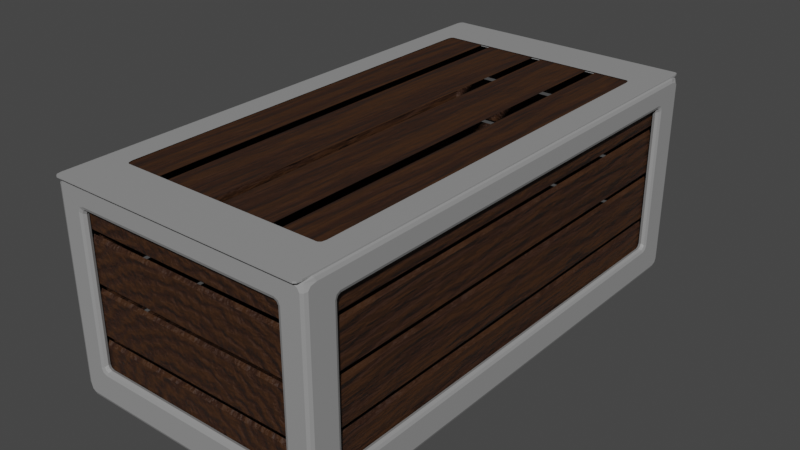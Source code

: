 # Source: chest.blend  (saved by Blender 2.81.16; exported with 4.5.12 LTS)
import bpy
from mathutils import Matrix  # noqa: F401  (used for matrix-valued properties, if any)

bpy.ops.wm.read_factory_settings(use_empty=True)
scene = bpy.context.scene
scene.name = 'Scene'

# ---- collections
col_collection = bpy.data.collections.new('Collection'); scene.collection.children.link(col_collection)

# ---- materials (node trees are filled in below, after node groups)
mat_wood = bpy.data.materials.new('Wood')
mat_wood.alpha_threshold = 0.0
mat_wood.use_transparent_shadow = False
mat_wood.line_color = (0.0, 0.0, 0.0, 1.0)
mat_metal = bpy.data.materials.new('Metal')
mat_metal.use_transparent_shadow = False
mat_wood_cap = bpy.data.materials.new('wood_cap')
mat_wood_cap.alpha_threshold = 0.0
mat_wood_cap.use_transparent_shadow = False
mat_wood_cap.line_color = (0.0, 0.0, 0.0, 1.0)

# ---- material node trees
mat_wood.use_nodes = True; mat_wood.node_tree.nodes.clear()
_N = mat_wood.node_tree.nodes; _L = mat_wood.node_tree.links
n0 = _N.new('ShaderNodeTexCoord'); n0.name = 'Texture Coordinate'; n0.location = (-1400, 266)
n1 = _N.new('ShaderNodeMapping'); n1.name = 'Mapping.001'; n1.location = (-1028, 283)
n1.inputs[3].default_value = (1.0, 0.2, 1.15)
n2 = _N.new('ShaderNodeValToRGB'); n2.name = 'ColorRamp.001'; n2.location = (-259, 3)
while len(n2.color_ramp.elements) > 1: n2.color_ramp.elements.remove(n2.color_ramp.elements[-1])
n2.color_ramp.elements[0].position = 0.0; n2.color_ramp.elements[0].color = (0.0, 0.0, 0.0, 1.0)
_e = n2.color_ramp.elements.new(0.6545); _e.color = (1.0, 1.0, 1.0, 1.0)
n3 = _N.new('ShaderNodeBump'); n3.name = 'Bump'; n3.location = (50, -40)
n3.inputs[0].default_value = 0.2
n3.inputs[1].default_value = 1.0
n3.inputs[2].default_value = 1.0
n4 = _N.new('ShaderNodeBump'); n4.name = 'Bump.001'; n4.location = (226, -34)
n4.inputs[0].default_value = 0.2
n4.inputs[1].default_value = 1.0
n4.inputs[2].default_value = 1.0
n5 = _N.new('ShaderNodeMapping'); n5.name = 'Mapping'; n5.location = (-1208, 282)
n6 = _N.new('ShaderNodeTexNoise'); n6.name = 'Noise Texture'; n6.location = (-800, 87)
n6.inputs[2].default_value = 20.0
n6.inputs[3].default_value = 15.0
n7 = _N.new('ShaderNodeHueSaturation'); n7.name = 'Hue Saturation Value'; n7.location = (-349, 227)
n8 = _N.new('ShaderNodeValToRGB'); n8.name = 'ColorRamp'; n8.location = (-619, 87)
while len(n8.color_ramp.elements) > 1: n8.color_ramp.elements.remove(n8.color_ramp.elements[-1])
n8.color_ramp.elements[0].position = 0.3636; n8.color_ramp.elements[0].color = (0.0, 0.0, 0.0, 1.0)
_e = n8.color_ramp.elements.new(0.5773); _e.color = (1.0, 1.0, 1.0, 1.0)
n9 = _N.new('ShaderNodeTexWave'); n9.name = 'Wave Texture'; n9.location = (-808, 354)
n9.wave_type = 'RINGS'
n9.bands_direction = 'DIAGONAL'
n9.rings_direction = 'SPHERICAL'
n9.inputs[1].default_value = 4.0
n9.inputs[2].default_value = 6.45
n9.inputs[3].default_value = 15.0
n9.inputs[4].default_value = 2.3
n9.inputs[6].default_value = 1.571
n10 = _N.new('ShaderNodeValToRGB'); n10.name = 'ColorRamp.002'; n10.location = (52, 340)
while len(n10.color_ramp.elements) > 1: n10.color_ramp.elements.remove(n10.color_ramp.elements[-1])
n10.color_ramp.elements[0].position = 0.0; n10.color_ramp.elements[0].color = (0.4452, 0.4452, 0.4452, 1.0)
_e = n10.color_ramp.elements.new(1.0); _e.color = (1.0, 1.0, 1.0, 1.0)
n11 = _N.new('ShaderNodeOutputMaterial'); n11.name = 'Material Output'; n11.location = (856, 536)
n12 = _N.new('ShaderNodeBsdfPrincipled'); n12.name = 'Principled BSDF'; n12.location = (566, 536)
n12.distribution = 'GGX'
n12.subsurface_method = 'BURLEY'
n12.inputs[3].default_value = 1.45
n12.inputs[27].default_value = (0.0, 0.0, 0.0, 1.0)
n12.inputs[28].default_value = 1.0
n13 = _N.new('ShaderNodeHueSaturation'); n13.name = 'Hue Saturation Value.001'; n13.location = (332, 343)
n14 = _N.new('ShaderNodeMix'); n14.name = 'Mix.001'; n14.location = (-131, 398)
n14.data_type = 'RGBA'
n14.blend_type = 'DARKEN'
n14.inputs[7].default_value = (0.1812, 0.06125, 0.01938, 1.0)
n15 = _N.new('ShaderNodeMix'); n15.name = 'Mix'; n15.location = (-603, 408)
n15.data_type = 'RGBA'
n15.inputs[6].default_value = (0.02416, 0.006049, 0.0, 1.0)
n15.inputs[7].default_value = (0.0382, 0.01161, 0.0, 1.0)
_L.new(n12.outputs[0], n11.inputs[0])
_L.new(n0.outputs[3], n5.inputs[0])
_L.new(n5.outputs[0], n1.inputs[0])
_L.new(n1.outputs[0], n6.inputs[0])
_L.new(n1.outputs[0], n9.inputs[0])
_L.new(n15.outputs[2], n14.inputs[6])
_L.new(n7.outputs[0], n14.inputs[0])
_L.new(n6.outputs[1], n8.inputs[0])
_L.new(n8.outputs[0], n7.inputs[4])
_L.new(n9.outputs[0], n2.inputs[0])
_L.new(n2.outputs[0], n3.inputs[3])
_L.new(n3.outputs[0], n4.inputs[4])
_L.new(n6.outputs[0], n4.inputs[3])
_L.new(n10.outputs[0], n13.inputs[4])
_L.new(n13.outputs[0], n12.inputs[2])
_L.new(n4.outputs[0], n12.inputs[5])
_L.new(n14.outputs[2], n12.inputs[0])
_L.new(n9.outputs[0], n15.inputs[0])
n11.is_active_output = True
mat_metal.use_nodes = True; mat_metal.node_tree.nodes.clear()
_N = mat_metal.node_tree.nodes; _L = mat_metal.node_tree.links
n0 = _N.new('ShaderNodeOutputMaterial'); n0.name = 'Material Output'; n0.location = (300, 300)
n1 = _N.new('ShaderNodeBsdfPrincipled'); n1.name = 'Principled BSDF'; n1.location = (10, 300)
n1.distribution = 'GGX'
n1.subsurface_method = 'BURLEY'
n1.inputs[0].default_value = (0.2957, 0.2957, 0.2957, 1.0)
n1.inputs[3].default_value = 1.45
n1.inputs[27].default_value = (0.0, 0.0, 0.0, 1.0)
n1.inputs[28].default_value = 1.0
_L.new(n1.outputs[0], n0.inputs[0])
n0.is_active_output = True
mat_wood_cap.use_nodes = True; mat_wood_cap.node_tree.nodes.clear()
_N = mat_wood_cap.node_tree.nodes; _L = mat_wood_cap.node_tree.links
n0 = _N.new('ShaderNodeTexCoord'); n0.name = 'Texture Coordinate'; n0.location = (-1400, 266)
n1 = _N.new('ShaderNodeMapping'); n1.name = 'Mapping.001'; n1.location = (-1028, 283)
n1.inputs[3].default_value = (1.0, 0.2, 1.15)
n2 = _N.new('ShaderNodeValToRGB'); n2.name = 'ColorRamp.001'; n2.location = (-259, 3)
while len(n2.color_ramp.elements) > 1: n2.color_ramp.elements.remove(n2.color_ramp.elements[-1])
n2.color_ramp.elements[0].position = 0.0; n2.color_ramp.elements[0].color = (0.0, 0.0, 0.0, 1.0)
_e = n2.color_ramp.elements.new(0.6545); _e.color = (1.0, 1.0, 1.0, 1.0)
n3 = _N.new('ShaderNodeBump'); n3.name = 'Bump'; n3.location = (50, -40)
n3.inputs[0].default_value = 0.2
n3.inputs[1].default_value = 1.0
n3.inputs[2].default_value = 1.0
n4 = _N.new('ShaderNodeBump'); n4.name = 'Bump.001'; n4.location = (226, -34)
n4.inputs[0].default_value = 0.2
n4.inputs[1].default_value = 1.0
n4.inputs[2].default_value = 1.0
n5 = _N.new('ShaderNodeMapping'); n5.name = 'Mapping'; n5.location = (-1208, 282)
n6 = _N.new('ShaderNodeTexNoise'); n6.name = 'Noise Texture'; n6.location = (-800, 87)
n6.inputs[2].default_value = 20.0
n6.inputs[3].default_value = 15.0
n7 = _N.new('ShaderNodeHueSaturation'); n7.name = 'Hue Saturation Value'; n7.location = (-349, 227)
n8 = _N.new('ShaderNodeValToRGB'); n8.name = 'ColorRamp'; n8.location = (-619, 87)
while len(n8.color_ramp.elements) > 1: n8.color_ramp.elements.remove(n8.color_ramp.elements[-1])
n8.color_ramp.elements[0].position = 0.3636; n8.color_ramp.elements[0].color = (0.0, 0.0, 0.0, 1.0)
_e = n8.color_ramp.elements.new(0.5773); _e.color = (1.0, 1.0, 1.0, 1.0)
n9 = _N.new('ShaderNodeTexWave'); n9.name = 'Wave Texture'; n9.location = (-808, 354)
n9.wave_type = 'RINGS'
n9.bands_direction = 'DIAGONAL'
n9.rings_direction = 'SPHERICAL'
n9.inputs[1].default_value = 4.0
n9.inputs[2].default_value = 6.45
n9.inputs[3].default_value = 15.0
n9.inputs[4].default_value = 2.3
n9.inputs[6].default_value = 1.571
n10 = _N.new('ShaderNodeValToRGB'); n10.name = 'ColorRamp.002'; n10.location = (52, 340)
while len(n10.color_ramp.elements) > 1: n10.color_ramp.elements.remove(n10.color_ramp.elements[-1])
n10.color_ramp.elements[0].position = 0.0; n10.color_ramp.elements[0].color = (0.4452, 0.4452, 0.4452, 1.0)
_e = n10.color_ramp.elements.new(1.0); _e.color = (1.0, 1.0, 1.0, 1.0)
n11 = _N.new('ShaderNodeOutputMaterial'); n11.name = 'Material Output'; n11.location = (856, 536)
n12 = _N.new('ShaderNodeBsdfPrincipled'); n12.name = 'Principled BSDF'; n12.location = (566, 536)
n12.distribution = 'GGX'
n12.subsurface_method = 'BURLEY'
n12.inputs[3].default_value = 1.45
n12.inputs[27].default_value = (0.0, 0.0, 0.0, 1.0)
n12.inputs[28].default_value = 1.0
n13 = _N.new('ShaderNodeHueSaturation'); n13.name = 'Hue Saturation Value.001'; n13.location = (332, 343)
n14 = _N.new('ShaderNodeMix'); n14.name = 'Mix.001'; n14.location = (-131, 398)
n14.data_type = 'RGBA'
n14.blend_type = 'DARKEN'
n14.inputs[7].default_value = (0.1812, 0.06125, 0.01938, 1.0)
n15 = _N.new('ShaderNodeMix'); n15.name = 'Mix'; n15.location = (-603, 408)
n15.data_type = 'RGBA'
n15.inputs[6].default_value = (0.02416, 0.006049, 0.0, 1.0)
n15.inputs[7].default_value = (0.0382, 0.01161, 0.0, 1.0)
_L.new(n12.outputs[0], n11.inputs[0])
_L.new(n0.outputs[3], n5.inputs[0])
_L.new(n5.outputs[0], n1.inputs[0])
_L.new(n1.outputs[0], n6.inputs[0])
_L.new(n1.outputs[0], n9.inputs[0])
_L.new(n15.outputs[2], n14.inputs[6])
_L.new(n7.outputs[0], n14.inputs[0])
_L.new(n6.outputs[1], n8.inputs[0])
_L.new(n8.outputs[0], n7.inputs[4])
_L.new(n9.outputs[0], n2.inputs[0])
_L.new(n2.outputs[0], n3.inputs[3])
_L.new(n3.outputs[0], n4.inputs[4])
_L.new(n6.outputs[0], n4.inputs[3])
_L.new(n10.outputs[0], n13.inputs[4])
_L.new(n13.outputs[0], n12.inputs[2])
_L.new(n4.outputs[0], n12.inputs[5])
_L.new(n14.outputs[2], n12.inputs[0])
_L.new(n9.outputs[0], n15.inputs[0])
n11.is_active_output = True

# ---- world
world_cap1 = bpy.data.worlds.new('cap1'); scene.world = world_cap1
world_cap1.use_nodes = True; world_cap1.node_tree.nodes.clear()
_N = world_cap1.node_tree.nodes; _L = world_cap1.node_tree.links
n0 = _N.new('ShaderNodeOutputWorld'); n0.name = 'World Output'; n0.location = (300, 300)
n1 = _N.new('ShaderNodeBackground'); n1.name = 'Background'; n1.location = (10, 300)
n1.inputs[0].default_value = (0.05088, 0.05088, 0.05088, 1.0)
_L.new(n1.outputs[0], n0.inputs[0])
n0.is_active_output = True
world_cap1.color = (0.05088, 0.05088, 0.05088)
world_cap1.use_sun_shadow = False
world_cap1.sun_shadow_jitter_overblur = 0.0

# ---- meshes
me_cube = bpy.data.meshes.new('Cube')
me_cube.from_pydata([(0.75, 1.5, 1.2), (0.75, 1.5, 0.0), (0.75, -1.5, 1.2), (0.75, -1.5, 0.0), (-0.75, 1.5, 1.2), (-0.75, 1.5, 0.0), (-0.75, -1.5, 1.2), (-0.75, -1.5, 0.0), (0.75, 1.5, 0.9149), (0.75, 1.5, 0.8949), (0.75, 1.5, 0.6149), (0.75, 1.5, 0.5949), (0.75, 1.5, 0.3149), (0.75, 1.5, 0.2949), (-0.75, -1.5, 0.2949), (-0.75, -1.5, 0.3149), (-0.75, -1.5, 0.5949), (-0.75, -1.5, 0.6149), (-0.75, -1.5, 0.8949), (-0.75, -1.5, 0.9149), (0.75, -1.5, 0.9149), (0.75, -1.5, 0.8949), (0.75, -1.5, 0.6149), (0.75, -1.5, 0.5949), (0.75, -1.5, 0.3149), (0.75, -1.5, 0.2949), (-0.75, 1.5, 0.8949), (-0.75, 1.5, 0.9149), (-0.75, 1.5, 0.5949), (-0.75, 1.5, 0.6149), (-0.75, 1.5, 0.2949), (-0.75, 1.5, 0.3149)], [], [(20, 2, 6, 19), (5, 1, 3, 7), (29, 26, 9, 10), (10, 9, 21, 22), (3, 25, 14, 7), (1, 13, 25, 3), (12, 11, 23, 24), (5, 30, 13, 1), (31, 28, 11, 12), (8, 0, 2, 20), (24, 23, 16, 15), (7, 14, 30, 5), (19, 6, 4, 27), (15, 16, 28, 31), (22, 21, 18, 17), (17, 18, 26, 29), (27, 4, 0, 8)])
_uv = me_cube.uv_layers.new(name='UVMap')
_uv.uv.foreach_set('vector', [0.0, 0.0, 1.0, 0.0, 1.0, 1.0, 0.0, 1.0, 0.0, 0.0, 1.0, 0.0, 1.0, 1.0, 0.0, 1.0, 0.0, 0.0, 1.0, 0.0, 1.0, 1.0, 0.0, 1.0, 0.0, 0.0, 1.0, 0.0, 1.0, 1.0, 0.0, 1.0, 0.0, 0.0, 1.0, 0.0, 1.0, 1.0, 0.0, 1.0, 0.0, 0.0, 1.0, 0.0, 1.0, 1.0, 0.0, 1.0, 0.0, 0.0, 1.0, 0.0, 1.0, 1.0, 0.0, 1.0, 0.0, 0.0, 1.0, 0.0, 1.0, 1.0, 0.0, 1.0, 0.0, 0.0, 1.0, 0.0, 1.0, 1.0, 0.0, 1.0, 0.0, 0.0, 1.0, 0.0, 1.0, 1.0, 0.0, 1.0, 0.0, 0.0, 1.0, 0.0, 1.0, 1.0, 0.0, 1.0, 0.0, 0.0, 1.0, 0.0, 1.0, 1.0, 0.0, 1.0, 0.0, 0.0, 1.0, 0.0, 1.0, 1.0, 0.0, 1.0, 0.0, 0.0, 1.0, 0.0, 1.0, 1.0, 0.0, 1.0, 0.0, 0.0, 1.0, 0.0, 1.0, 1.0, 0.0, 1.0, 0.0, 0.0, 1.0, 0.0, 1.0, 1.0, 0.0, 1.0, 0.0, 0.0, 1.0, 0.0, 1.0, 1.0, 0.0, 1.0])
me_cube.materials.append(mat_wood)
me_cube.use_remesh_preserve_volume = False
me_cube.use_remesh_preserve_attributes = False
me_cube.use_mirror_vertex_groups = False
me_cube.update()
me_cube_001 = bpy.data.meshes.new('Cube.001')
me_cube_001.from_pydata([(0.7554, 1.35, 0.15), (0.7554, -1.35, 0.15), (-0.6421, 1.5, 0.15), (-0.7554, -1.35, 0.15), (0.7554, -1.35, 1.05), (-0.7554, -1.35, 1.05), (0.7554, 1.35, 1.05), (-0.6421, 1.5, 1.05), (0.6421, 1.5, 1.05), (0.6421, 1.5, 0.15), (0.6421, -1.5, 1.05), (0.6421, -1.5, 0.15), (0.6421, 1.35, 0.0), (-0.7554, 1.35, 0.15), (0.7554, 1.5, 1.2), (-0.7554, 1.35, 1.05), (-0.6421, 1.35, 0.0), (-0.6421, -1.5, 0.15), (-0.6421, -1.5, 1.05), (-0.7554, 1.5, 1.2), (-0.6421, -1.35, 0.0), (-0.7554, -1.5, 1.2), (0.7554, -1.5, 1.2), (0.6421, -1.35, 0.0), (-0.7554, 1.5, 0.0), (-0.7554, -1.5, 0.0), (0.7554, 1.5, 0.0), (0.7554, -1.5, 0.0)], [], [(6, 0, 26, 14), (1, 4, 22, 27), (4, 6, 14, 22), (0, 1, 27, 26), (2, 9, 26, 24), (9, 8, 14, 26), (7, 2, 24, 19), (8, 7, 19, 14), (3, 13, 24, 25), (5, 3, 25, 21), (13, 15, 19, 24), (15, 5, 21, 19), (17, 18, 21, 25), (10, 11, 27, 22), (18, 10, 22, 21), (11, 17, 25, 27), (16, 20, 25, 24), (12, 16, 24, 26), (20, 23, 27, 25), (23, 12, 26, 27)])
_uv = me_cube_001.uv_layers.new(name='UVMap')
_uv.uv.foreach_set('vector', [0.5938, 0.5125, 0.4062, 0.5125, 0.375, 0.5, 0.625, 0.5, 0.4062, 0.7375, 0.5938, 0.7375, 0.625, 0.75, 0.375, 0.75, 0.5938, 0.7375, 0.5938, 0.5125, 0.625, 0.5, 0.625, 0.75, 0.4062, 0.5125, 0.4062, 0.7375, 0.375, 0.75, 0.375, 0.5, 0.4063, 0.2688, 0.4063, 0.4813, 0.375, 0.5, 0.375, 0.25, 0.4063, 0.4813, 0.5938, 0.4813, 0.625, 0.5, 0.375, 0.5, 0.5938, 0.2687, 0.4063, 0.2688, 0.375, 0.25, 0.625, 0.25, 0.5938, 0.4813, 0.5938, 0.2687, 0.625, 0.25, 0.625, 0.5, 0.4062, 0.0125, 0.4062, 0.2375, 0.375, 0.25, 0.375, 0.0, 0.5938, 0.0125, 0.4062, 0.0125, 0.375, 0.0, 0.625, 0.0, 0.4062, 0.2375, 0.5938, 0.2375, 0.625, 0.25, 0.375, 0.25, 0.5938, 0.2375, 0.5938, 0.0125, 0.625, 0.0, 0.625, 0.25, 0.4063, 0.9813, 0.5938, 0.9812, 0.625, 1.0, 0.375, 1.0, 0.5938, 0.7688, 0.4063, 0.7688, 0.375, 0.75, 0.625, 0.75, 0.5938, 0.9812, 0.5938, 0.7688, 0.625, 0.75, 0.625, 1.0, 0.4063, 0.7688, 0.4063, 0.9813, 0.375, 1.0, 0.375, 0.75, 0.1437, 0.5125, 0.1437, 0.7375, 0.125, 0.75, 0.125, 0.5, 0.3562, 0.5125, 0.1437, 0.5125, 0.125, 0.5, 0.375, 0.5, 0.1437, 0.7375, 0.3562, 0.7375, 0.375, 0.75, 0.125, 0.75, 0.3562, 0.7375, 0.3562, 0.5125, 0.375, 0.5, 0.375, 0.75])
me_cube_001.materials.append(mat_metal)
me_cube_001.use_remesh_preserve_volume = False
me_cube_001.use_remesh_preserve_attributes = False
me_cube_001.use_mirror_vertex_groups = False
me_cube_001.update()
me_cube_003 = bpy.data.meshes.new('Cube.003')
me_cube_003.from_pydata([(-1.0, -1.0, 1.0), (-1.0, 1.0, 1.0), (1.0, -1.0, 1.0), (1.0, 1.0, 1.0), (-0.46, 1.0, 1.0), (-0.54, 1.0, 1.0), (0.04, 1.0, 1.0), (-0.04, 1.0, 1.0), (0.54, 1.0, 1.0), (0.46, 1.0, 1.0), (0.46, -1.0, 1.0), (0.54, -1.0, 1.0), (-0.04, -1.0, 1.0), (0.04, -1.0, 1.0), (-0.54, -1.0, 1.0), (-0.46, -1.0, 1.0)], [], [(7, 4, 15, 12), (3, 8, 11, 2), (9, 6, 13, 10), (5, 1, 0, 14)])
_uv = me_cube_003.uv_layers.new(name='UVMap')
_uv.uv.foreach_set('vector', [0.755, 0.5, 0.8075, 0.5, 0.8075, 0.75, 0.755, 0.75, 0.625, 0.5, 0.6825, 0.5, 0.6825, 0.75, 0.625, 0.75, 0.6925, 0.5, 0.745, 0.5, 0.745, 0.75, 0.6925, 0.75, 0.8175, 0.5, 0.875, 0.5, 0.875, 0.75, 0.8175, 0.75])
me_cube_003.materials.append(mat_wood_cap)
me_cube_003.use_remesh_fix_poles = True
me_cube_003.use_remesh_preserve_attributes = False
me_cube_003.use_mirror_vertex_groups = False
me_cube_003.update()
me_cube_005 = bpy.data.meshes.new('Cube.005')
me_cube_005.from_pydata([(-0.85, -0.85, -1.0), (-0.85, -0.85, 1.0), (-0.85, 0.85, -1.0), (-0.85, 0.85, 1.0), (0.85, -0.85, -1.0), (0.85, -0.85, 1.0), (0.85, 0.85, -1.0), (0.85, 0.85, 1.0), (-1.0, -1.0, 1.0), (-1.0, 1.0, 1.0), (1.0, 1.0, 1.0), (1.0, -1.0, 1.0), (-1.0, 1.0, -1.0), (-1.0, -1.0, -1.0), (1.0, 1.0, -1.0), (1.0, -1.0, -1.0)], [], [(13, 8, 9, 12), (12, 9, 10, 14), (14, 10, 11, 15), (15, 11, 8, 13), (1, 3, 9, 8), (3, 7, 10, 9), (7, 5, 11, 10), (5, 1, 8, 11), (2, 0, 13, 12), (6, 2, 12, 14), (4, 6, 14, 15), (0, 4, 15, 13)])
_uv = me_cube_005.uv_layers.new(name='UVMap')
_uv.uv.foreach_set('vector', [0.375, 0.0, 0.625, 0.0, 0.625, 0.25, 0.375, 0.25, 0.375, 0.25, 0.625, 0.25, 0.625, 0.5, 0.375, 0.5, 0.375, 0.5, 0.625, 0.5, 0.625, 0.75, 0.375, 0.75, 0.375, 0.75, 0.625, 0.75, 0.625, 1.0, 0.375, 1.0, 0.8563, 0.7313, 0.8563, 0.5188, 0.875, 0.5, 0.875, 0.75, 0.8563, 0.5188, 0.6438, 0.5188, 0.625, 0.5, 0.875, 0.5, 0.6438, 0.5188, 0.6438, 0.7313, 0.625, 0.75, 0.625, 0.5, 0.6438, 0.7313, 0.8563, 0.7313, 0.875, 0.75, 0.625, 0.75, 0.1437, 0.5188, 0.1438, 0.7313, 0.125, 0.75, 0.125, 0.5, 0.3563, 0.5188, 0.1437, 0.5188, 0.125, 0.5, 0.375, 0.5, 0.3563, 0.7313, 0.3563, 0.5188, 0.375, 0.5, 0.375, 0.75, 0.1438, 0.7313, 0.3563, 0.7313, 0.375, 0.75, 0.125, 0.75])
me_cube_005.materials.append(mat_metal)
me_cube_005.use_remesh_fix_poles = True
me_cube_005.use_remesh_preserve_attributes = False
me_cube_005.use_mirror_vertex_groups = False
me_cube_005.update()

# ---- objects
ob_wood = bpy.data.objects.new('wood', me_cube)
ob_steel = bpy.data.objects.new('steel', me_cube_001)
ob_box = bpy.data.objects.new('box', None)
ob_cap = bpy.data.objects.new('cap', None)
ob_wood_cap = bpy.data.objects.new('wood_cap', me_cube_003)
ob_steel_cap = bpy.data.objects.new('steel cap', me_cube_005)

# ---- transforms, parenting, visibility, modifiers, constraints
ob_wood.parent = ob_box
ob_wood.matrix_parent_inverse = Matrix(((1.0, 0.0, 0.0, -0.0), (0.0, -4.371e-08, 1.0, 0.0), (0.0, -1.0, -4.371e-08, 0.0), (-0.0, 0.0, -0.0, 1.0)))
ob_wood.location = (0.0, 0.0, 0.25)
ob_wood.rotation_euler = (-1.192e-07, 0.0, 0.0)
ob_wood.scale = (0.8, 0.8, 0.8)
ob_wood.lock_rotations_4d = False
ob_wood.empty_display_type = 'ARROWS'
ob_wood.lineart.crease_threshold = 0.0
_m = ob_wood.modifiers.new('Solidify', 'SOLIDIFY')
_m.thickness = 0.05
_m.nonmanifold_thickness_mode = 'FIXED'
_m.nonmanifold_merge_threshold = 0.0003
_m = ob_wood.modifiers.new('Bevel', 'BEVEL')
_m.limit_method = 'NONE'
_m.spread = 0.11
ob_steel.parent = ob_box
ob_steel.matrix_parent_inverse = Matrix(((1.0, 0.0, 0.0, -0.0), (0.0, -4.371e-08, 1.0, 0.0), (0.0, -1.0, -4.371e-08, 0.0), (-0.0, 0.0, -0.0, 1.0)))
ob_steel.location = (0.0, 0.0, 0.25)
ob_steel.rotation_euler = (-1.192e-07, 0.0, 0.0)
ob_steel.scale = (0.8, 0.8, 0.8)
ob_steel.lock_rotations_4d = False
ob_steel.empty_display_type = 'ARROWS'
ob_steel.lineart.crease_threshold = 0.0
_m = ob_steel.modifiers.new('Solidify', 'SOLIDIFY')
_m.thickness = 0.05
_m.offset = 1.0
_m.use_even_offset = True
_m.nonmanifold_thickness_mode = 'FIXED'
_m.nonmanifold_merge_threshold = 0.0003
_m = ob_steel.modifiers.new('Bevel', 'BEVEL')
_m.segments = 2
_m.limit_method = 'NONE'
ob_box.location = (0.0, 0.0, 0.0)
ob_box.rotation_euler = (1.571, 0.0, 0.0)
ob_box.empty_display_size = 0.8
ob_box.lineart.crease_threshold = 0.0
ob_cap.location = (0.0, 0.0, 0.0)
ob_cap.rotation_euler = (1.571, 0.0, 0.0)
ob_cap.empty_display_size = 0.8
ob_cap.lineart.crease_threshold = 0.0
ob_wood_cap.parent = ob_cap
ob_wood_cap.matrix_parent_inverse = Matrix(((1.0, 0.0, 0.0, -0.0), (0.0, -4.371e-08, 1.0, 0.0), (0.0, -1.0, -4.371e-08, 0.0), (-0.0, 0.0, -0.0, 1.0)))
ob_wood_cap.location = (0.0, -5.151e-15, 1.17)
ob_wood_cap.rotation_euler = (-1.192e-07, 0.0, 0.0)
ob_wood_cap.scale = (0.6, 1.2, 0.04)
ob_wood_cap.lineart.crease_threshold = 0.0
_m = ob_wood_cap.modifiers.new('Solidify', 'SOLIDIFY')
_m.thickness = 0.05
_m.nonmanifold_thickness_mode = 'FIXED'
_m.nonmanifold_merge_threshold = 0.0003
_m = ob_wood_cap.modifiers.new('Bevel', 'BEVEL')
_m.limit_method = 'NONE'
ob_steel_cap.parent = ob_cap
ob_steel_cap.matrix_parent_inverse = Matrix(((1.0, 0.0, 0.0, -0.0), (0.0, -4.371e-08, 1.0, 0.0), (0.0, -1.0, -4.371e-08, 0.0), (-0.0, 0.0, -0.0, 1.0)))
ob_steel_cap.location = (0.0, -5.329e-15, 1.21)
ob_steel_cap.rotation_euler = (-1.192e-07, 0.0, 0.0)
ob_steel_cap.scale = (0.6, 1.2, 0.004)
ob_steel_cap.lineart.crease_threshold = 0.0
_m = ob_steel_cap.modifiers.new('Solidify', 'SOLIDIFY')
_m.thickness = 0.05
_m.offset = 1.0
_m.use_even_offset = True
_m.nonmanifold_thickness_mode = 'FIXED'
_m.nonmanifold_merge_threshold = 0.0003
_m = ob_steel_cap.modifiers.new('Bevel', 'BEVEL')
_m.segments = 2
_m.limit_method = 'NONE'

# ---- collection membership
col_collection.objects.link(ob_wood)
col_collection.objects.link(ob_steel)
col_collection.objects.link(ob_box)
col_collection.objects.link(ob_cap)
col_collection.objects.link(ob_wood_cap)
col_collection.objects.link(ob_steel_cap)

# ---- scene / render settings (as saved in the file)
scene.frame_start = 1; scene.frame_end = 250; scene.frame_set(1)
scene.render.engine = 'BLENDER_EEVEE_NEXT'
scene.cycles.use_denoising = False
scene.cycles.samples = 128
scene.cycles.sampling_pattern = 'TABULATED_SOBOL'
scene.cycles.use_adaptive_sampling = False
scene.cycles.use_light_tree = False
scene.view_settings.view_transform = 'Filmic'
bpy.context.view_layer.update()

# ---- added for rendering (the .blend has no active camera and no usable light): camera, sun
cam_auto = bpy.data.cameras.new('AutoCamera')
cam_auto.lens = 50.0
cam_auto.sensor_width = 36.0
cam_auto.clip_end = 1000.0
ob_auto_camera = bpy.data.objects.new('AutoCamera', cam_auto)
scene.collection.objects.link(ob_auto_camera)
ob_auto_camera.location = (2.77868, -3.33441, 2.93504)
ob_auto_camera.rotation_euler = (1.09748, -7.21219e-08, 0.694738)
scene.camera = ob_auto_camera
light_auto_sun = bpy.data.lights.new('AutoSun', 'SUN')
light_auto_sun.energy = 3.0
light_auto_sun.angle = 0.0523599
ob_auto_sun = bpy.data.objects.new('AutoSun', light_auto_sun)
scene.collection.objects.link(ob_auto_sun)
ob_auto_sun.rotation_euler = (0.872665, 0.174533, 0.523599)
bpy.context.view_layer.update()

